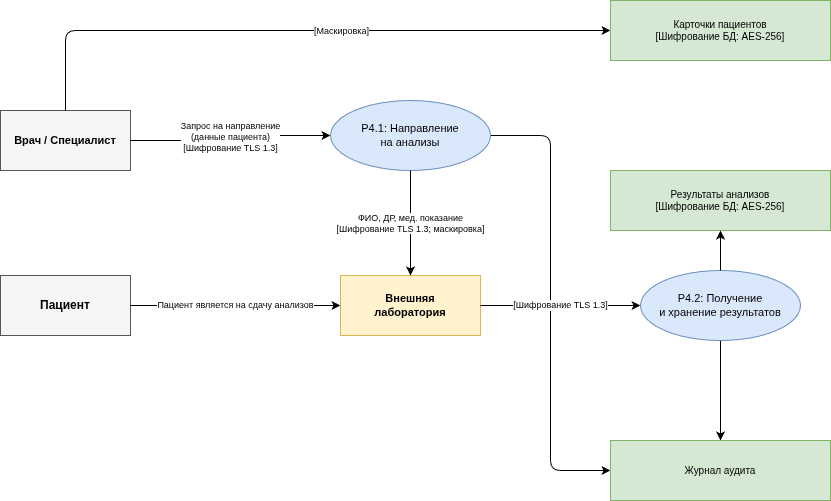

The diagram above was exported from draw.io. Its source (the exported page's mxGraphModel, read from the mxfile embedded in the PNG):
<mxGraphModel dx="2066" dy="1119" grid="1" gridSize="10" guides="1" tooltips="1" connect="1" arrows="1" fold="1" page="1" pageScale="1" pageWidth="1169" pageHeight="827" math="0" shadow="0">
  <root>
    <mxCell id="0" />
    <mxCell id="1" parent="0" />
    <mxCell id="2" parent="1" style="rounded=0;whiteSpace=wrap;html=1;fillColor=#f5f5f5;strokeColor=#555555;fontStyle=1;fontSize=11;" value="Врач / Специалист" vertex="1">
      <mxGeometry height="60" width="130" x="170" y="274" as="geometry" />
    </mxCell>
    <mxCell id="3" parent="1" style="rounded=0;whiteSpace=wrap;html=1;fillColor=#f5f5f5;strokeColor=#555555;fontStyle=1;fontSize=12;" value="Пациент" vertex="1">
      <mxGeometry height="60" width="130" x="170" y="439" as="geometry" />
    </mxCell>
    <mxCell id="4" parent="1" style="rounded=0;whiteSpace=wrap;html=1;fillColor=#fff2cc;strokeColor=#d6b656;fontStyle=1;fontSize=11;" value="Внешняя&#10;лаборатория" vertex="1">
      <mxGeometry height="60" width="140" x="510" y="439" as="geometry" />
    </mxCell>
    <mxCell id="Xqzo-kEd2ZOuAszcAzxD-37" edge="1" parent="1" source="10" style="edgeStyle=orthogonalEdgeStyle;shape=connector;rounded=1;orthogonalLoop=1;jettySize=auto;html=1;exitX=1;exitY=0.5;exitDx=0;exitDy=0;entryX=0;entryY=0.5;entryDx=0;entryDy=0;strokeColor=default;align=center;verticalAlign=middle;fontFamily=Helvetica;fontSize=9;fontColor=default;labelBackgroundColor=default;endArrow=classic;" target="Xqzo-kEd2ZOuAszcAzxD-35">
      <mxGeometry relative="1" as="geometry" />
    </mxCell>
    <mxCell id="10" parent="1" style="ellipse;whiteSpace=wrap;html=1;fillColor=#dae8fc;strokeColor=#6c8ebf;fontSize=11;" value="P4.1: Направление&#10;на анализы" vertex="1">
      <mxGeometry height="70" width="160" x="500" y="264" as="geometry" />
    </mxCell>
    <mxCell id="Xqzo-kEd2ZOuAszcAzxD-36" edge="1" parent="1" source="11" style="edgeStyle=orthogonalEdgeStyle;shape=connector;rounded=1;orthogonalLoop=1;jettySize=auto;html=1;exitX=0.5;exitY=1;exitDx=0;exitDy=0;entryX=0.5;entryY=0;entryDx=0;entryDy=0;strokeColor=default;align=center;verticalAlign=middle;fontFamily=Helvetica;fontSize=9;fontColor=default;labelBackgroundColor=default;endArrow=classic;" target="Xqzo-kEd2ZOuAszcAzxD-35">
      <mxGeometry relative="1" as="geometry" />
    </mxCell>
    <mxCell id="11" parent="1" style="ellipse;whiteSpace=wrap;html=1;fillColor=#dae8fc;strokeColor=#6c8ebf;fontSize=11;" value="P4.2: Получение&#10;и хранение результатов" vertex="1">
      <mxGeometry height="70" width="160" x="810" y="434" as="geometry" />
    </mxCell>
    <mxCell id="20" parent="1" style="shape=mxgraph.dfd.dataStore;whiteSpace=wrap;html=1;fillColor=#d5e8d4;strokeColor=#82b366;fontSize=10;" value="Результаты анализов&lt;div&gt;[Шифрование БД: AES-256]&lt;/div&gt;" vertex="1">
      <mxGeometry height="60" width="220" x="780" y="334" as="geometry" />
    </mxCell>
    <mxCell id="30" edge="1" parent="1" source="2" style="edgeStyle=orthogonalEdgeStyle;html=1;fontSize=9;entryX=0;entryY=0.5;entryDx=0;entryDy=0;" target="10" value="Запрос на направление&lt;br&gt;(данные пациента)&lt;div&gt;[Шифрование TLS 1.3]&lt;/div&gt;">
      <mxGeometry relative="1" as="geometry" />
    </mxCell>
    <mxCell id="31" edge="1" parent="1" source="10" style="edgeStyle=orthogonalEdgeStyle;html=1;fontSize=9;strokeColor=default;fontColor=default;entryX=0.5;entryY=0;entryDx=0;entryDy=0;rounded=1;align=center;verticalAlign=middle;fontFamily=Helvetica;labelBackgroundColor=default;endArrow=classic;" target="4" value="ФИО, ДР, мед. показание&lt;br&gt;[Шифрование TLS 1.3; маскировка]">
      <mxGeometry relative="1" as="geometry" />
    </mxCell>
    <mxCell id="32" edge="1" parent="1" source="3" style="edgeStyle=orthogonalEdgeStyle;html=1;fontSize=9;entryX=0;entryY=0.5;entryDx=0;entryDy=0;exitX=1;exitY=0.5;exitDx=0;exitDy=0;" target="4" value="Пациент является на сдачу анализов">
      <mxGeometry relative="1" as="geometry">
        <mxPoint as="offset" />
      </mxGeometry>
    </mxCell>
    <mxCell id="33" edge="1" parent="1" source="4" style="edgeStyle=orthogonalEdgeStyle;html=1;fontSize=9;strokeColor=default;fontColor=default;exitX=1;exitY=0.5;exitDx=0;exitDy=0;entryX=0;entryY=0.5;entryDx=0;entryDy=0;rounded=1;align=center;verticalAlign=middle;fontFamily=Helvetica;labelBackgroundColor=default;endArrow=classic;" target="11" value="[Шифрование TLS 1.3]">
      <mxGeometry relative="1" as="geometry" />
    </mxCell>
    <mxCell id="34" edge="1" parent="1" source="11" style="edgeStyle=orthogonalEdgeStyle;html=1;fontSize=9;strokeColor=default;fontColor=default;rounded=1;align=center;verticalAlign=middle;fontFamily=Helvetica;labelBackgroundColor=default;endArrow=classic;" target="20" value="">
      <mxGeometry relative="1" as="geometry" />
    </mxCell>
    <mxCell id="35" edge="1" parent="1" source="2" style="edgeStyle=orthogonalEdgeStyle;html=1;fontSize=9;strokeColor=default;fontColor=default;exitX=0.5;exitY=0;exitDx=0;exitDy=0;entryX=0;entryY=0.5;entryDx=0;entryDy=0;rounded=1;align=center;verticalAlign=middle;fontFamily=Helvetica;labelBackgroundColor=default;endArrow=classic;" target="i8eGUhveXYV1JKl3KLhZ-35" value="">
      <mxGeometry relative="1" as="geometry">
        <mxPoint x="780" y="179" as="targetPoint" />
      </mxGeometry>
    </mxCell>
    <mxCell id="pVa8Hz0jNB5KqV9rUPd0-35" connectable="0" parent="35" style="edgeLabel;html=1;align=center;verticalAlign=middle;resizable=0;points=[];fontFamily=Helvetica;fontSize=9;fontColor=default;labelBackgroundColor=default;" value="[Маскировка]" vertex="1">
      <mxGeometry relative="1" x="-0.1136" y="1" as="geometry">
        <mxPoint x="78" y="1" as="offset" />
      </mxGeometry>
    </mxCell>
    <mxCell id="i8eGUhveXYV1JKl3KLhZ-35" parent="1" style="shape=mxgraph.dfd.dataStore;whiteSpace=wrap;html=1;fillColor=#d5e8d4;strokeColor=#82b366;fontSize=10;" value="Карточки пациентов&lt;br&gt;[Шифрование БД: AES-256]" vertex="1">
      <mxGeometry height="60" width="220" x="780" y="164" as="geometry" />
    </mxCell>
    <mxCell id="Xqzo-kEd2ZOuAszcAzxD-35" parent="1" style="shape=mxgraph.dfd.dataStore;whiteSpace=wrap;html=1;fillColor=#d5e8d4;strokeColor=#82b366;fontSize=10;" value="Журнал аудита" vertex="1">
      <mxGeometry height="60" width="220" x="780" y="604" as="geometry" />
    </mxCell>
  </root>
</mxGraphModel>